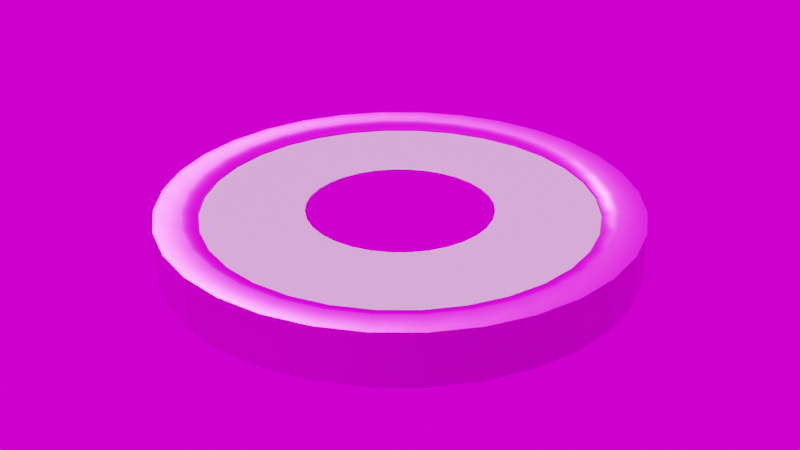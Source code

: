 # Source: GamePlatform.blend  (saved by Blender 2.91.10; exported with 4.5.12 LTS)
import bpy
from mathutils import Matrix  # noqa: F401  (used for matrix-valued properties, if any)

bpy.ops.wm.read_factory_settings(use_empty=True)
scene = bpy.context.scene
scene.name = 'Scene'

# ---- collections
col_collection = bpy.data.collections.new('Collection'); scene.collection.children.link(col_collection)

# ---- images (referenced by path relative to the original .blend; pixels are not part of the script)
import os
ASSET_DIR = os.environ.get("B2B_ASSET_DIR", "")  # directory of the original .blend (textures are referenced by path, not embedded)
HERE = os.path.dirname(os.path.abspath(__file__))  # packed textures are extracted next to this script under _unpacked/

def load_image(name, relpath, width, height, colorspace="sRGB"):
    """Load a texture the original file referenced (path relative to the .blend, or extracted next to this script)."""
    p = next((c for c in (os.path.join(HERE, relpath), os.path.join(ASSET_DIR, relpath)) if relpath and os.path.exists(c)), "")
    if p:
        img = bpy.data.images.load(p, check_existing=True)
        img.name = name
    else:  # same state as the original file: an image datablock whose file is absent (Cycles renders it pink)
        img = bpy.data.images.new(name, width, height)
        img.source = "FILE"
        img.filepath = "//" + (relpath or name)
    img.colorspace_settings.name = colorspace
    return img
img_gameplatform_outer_basecolor_png = load_image('GamePlatform_Outer_BaseColor.png', 'Platform/Textures/GamePlatform_Outer_BaseColor.png', 1024, 1024, 'sRGB')
img_gameplatform_outer_metallic_png = load_image('GamePlatform_Outer_Metallic.png', 'Platform/Textures/GamePlatform_Outer_Metallic.png', 1024, 1024, 'Non-Color')
img_gameplatform_outer_roughness_png = load_image('GamePlatform_Outer_Roughness.png', 'Platform/Textures/GamePlatform_Outer_Roughness.png', 1024, 1024, 'Non-Color')
img_gameplatform_outer_normal_png = load_image('GamePlatform_Outer_Normal.png', 'Platform/Textures/GamePlatform_Outer_Normal.png', 1024, 1024, 'Non-Color')
img_moonless_golf_2k_hdr = load_image('moonless_golf_2k.hdr', 'moonless_golf_2k.hdr', 1024, 1024, 'Linear Rec.709')

# ---- materials (node trees are filled in below, after node groups)
mat_outer = bpy.data.materials.new('Outer')
mat_outer.use_transparent_shadow = False
mat_inner = bpy.data.materials.new('Inner')
mat_inner.use_transparent_shadow = False

# ---- node groups
ng_auto_smooth = bpy.data.node_groups.new('Auto Smooth', 'GeometryNodeTree')
_s = ng_auto_smooth.interface.new_socket(name='Geometry', in_out='OUTPUT', socket_type='NodeSocketGeometry')
_s = ng_auto_smooth.interface.new_socket(name='Geometry', in_out='INPUT', socket_type='NodeSocketGeometry')
_s = ng_auto_smooth.interface.new_socket(name='Angle', in_out='INPUT', socket_type='NodeSocketFloat')
_s.subtype = 'ANGLE'
_s.min_value = 0.0
_s.max_value = 3.142
ng_auto_smooth.is_modifier = True
_N = ng_auto_smooth.nodes; _L = ng_auto_smooth.links
n0 = _N.new('NodeGroupOutput'); n0.name = 'Group Output'; n0.location = (480, -100)
n1 = _N.new('NodeGroupInput'); n1.name = 'Group Input'; n1.location = (-420, -300)
n2 = _N.new('NodeGroupInput'); n2.name = 'Group Input.001'; n2.location = (-60, -100)
n3 = _N.new('GeometryNodeSetShadeSmooth'); n3.name = 'Set Shade Smooth'; n3.location = (120, -100)
n3.domain = 'EDGE'
n4 = _N.new('GeometryNodeSetShadeSmooth'); n4.name = 'Set Shade Smooth.001'; n4.location = (300, -100)
n5 = _N.new('GeometryNodeInputMeshEdgeAngle'); n5.name = 'Edge Angle'; n5.location = (-420, -220)
n6 = _N.new('GeometryNodeInputEdgeSmooth'); n6.name = 'Is Edge Smooth'; n6.location = (-60, -160)
n7 = _N.new('GeometryNodeInputShadeSmooth'); n7.name = 'Is Face Smooth'; n7.location = (-240, -340)
n8 = _N.new('FunctionNodeBooleanMath'); n8.name = 'Boolean Math'; n8.location = (-60, -220)
n9 = _N.new('FunctionNodeCompare'); n9.name = 'Compare'; n9.location = (-240, -180)
n9.operation = 'LESS_EQUAL'
_L.new(n5.outputs[0], n9.inputs[0])
_L.new(n4.outputs[0], n0.inputs[0])
_L.new(n1.outputs[1], n9.inputs[1])
_L.new(n9.outputs[0], n8.inputs[0])
_L.new(n7.outputs[0], n8.inputs[1])
_L.new(n2.outputs[0], n3.inputs[0])
_L.new(n6.outputs[0], n3.inputs[1])
_L.new(n3.outputs[0], n4.inputs[0])
_L.new(n8.outputs[0], n3.inputs[2])
n0.is_active_output = True

# ---- material node trees
mat_outer.use_nodes = True; mat_outer.node_tree.nodes.clear()
_N = mat_outer.node_tree.nodes; _L = mat_outer.node_tree.links
n0 = _N.new('NodeFrame'); n0.name = 'Frame'; n0.location = (-1270, 330)
n0.label = 'Mapping'
n0.width = 400
n1 = _N.new('NodeFrame'); n1.name = 'Frame.001'; n1.location = (-628, 530)
n1.label = 'Textures'
n1.width = 358
n2 = _N.new('ShaderNodeOutputMaterial'); n2.name = 'Material Output'; n2.location = (300, 300)
n3 = _N.new('ShaderNodeTexImage'); n3.name = 'Image Texture.001'; n3.location = (88, -30)
n3.label = 'Base Color'
n3.image = img_gameplatform_outer_basecolor_png
n4 = _N.new('ShaderNodeTexImage'); n4.name = 'Image Texture.002'; n4.location = (88, -310)
n4.label = 'Metallic'
n4.image = img_gameplatform_outer_metallic_png
n5 = _N.new('ShaderNodeTexImage'); n5.name = 'Image Texture.003'; n5.location = (88, -590)
n5.label = 'Roughness'
n5.image = img_gameplatform_outer_roughness_png
n6 = _N.new('ShaderNodeTexImage'); n6.name = 'Image Texture.004'; n6.location = (88, -870)
n6.label = 'Normal'
n6.image = img_gameplatform_outer_normal_png
n7 = _N.new('ShaderNodeMapping'); n7.name = 'Mapping'; n7.location = (230, -30)
n8 = _N.new('NodeReroute'); n8.name = 'Reroute'; n8.location = (38, -700)
n8.width = 16
n8.socket_idname = 'NodeSocketVector'
n9 = _N.new('ShaderNodeTexCoord'); n9.name = 'Texture Coordinate'; n9.location = (30, -30)
n10 = _N.new('ShaderNodeBsdfPrincipled'); n10.name = 'Principled BSDF'; n10.location = (10, 300)
n10.distribution = 'GGX'
n10.subsurface_method = 'BURLEY'
n10.inputs[3].default_value = 1.45
n10.inputs[27].default_value = (0.0, 0.0, 0.0, 1.0)
n10.inputs[28].default_value = 1.0
n11 = _N.new('ShaderNodeNormalMap'); n11.name = 'Normal Map'; n11.location = (-213, -273)
n3.parent = n1
n4.parent = n1
n5.parent = n1
n6.parent = n1
n7.parent = n0
n8.parent = n1
n9.parent = n0
_L.new(n10.outputs[0], n2.inputs[0])
_L.new(n3.outputs[0], n10.inputs[0])
_L.new(n4.outputs[0], n10.inputs[1])
_L.new(n5.outputs[0], n10.inputs[2])
_L.new(n6.outputs[0], n11.inputs[1])
_L.new(n11.outputs[0], n10.inputs[5])
_L.new(n8.outputs[0], n3.inputs[0])
_L.new(n8.outputs[0], n4.inputs[0])
_L.new(n8.outputs[0], n5.inputs[0])
_L.new(n8.outputs[0], n6.inputs[0])
_L.new(n7.outputs[0], n8.inputs[0])
_L.new(n9.outputs[2], n7.inputs[0])
n2.is_active_output = True
mat_inner.use_nodes = True; mat_inner.node_tree.nodes.clear()
_N = mat_inner.node_tree.nodes; _L = mat_inner.node_tree.links
n0 = _N.new('ShaderNodeBsdfPrincipled'); n0.name = 'Principled BSDF'; n0.location = (10, 300)
n0.distribution = 'GGX'
n0.subsurface_method = 'BURLEY'
n0.inputs[3].default_value = 1.45
n0.inputs[27].default_value = (0.0, 0.0, 0.0, 1.0)
n0.inputs[28].default_value = 1.0
n1 = _N.new('ShaderNodeOutputMaterial'); n1.name = 'Material Output'; n1.location = (300, 300)
_L.new(n0.outputs[0], n1.inputs[0])
n1.is_active_output = True

# ---- world
world_world = bpy.data.worlds.new('World'); scene.world = world_world
world_world.use_nodes = True; world_world.node_tree.nodes.clear()
_N = world_world.node_tree.nodes; _L = world_world.node_tree.links
n0 = _N.new('ShaderNodeOutputWorld'); n0.name = 'World Output'; n0.location = (300, 300)
n1 = _N.new('ShaderNodeBackground'); n1.name = 'Background'; n1.location = (10, 300)
n2 = _N.new('ShaderNodeTexEnvironment'); n2.name = 'Environment Texture'; n2.location = (-280, 280)
n2.image = img_moonless_golf_2k_hdr
_L.new(n1.outputs[0], n0.inputs[0])
_L.new(n2.outputs[0], n1.inputs[0])
n0.is_active_output = True
world_world.color = (0.05088, 0.05088, 0.05088)
world_world.use_sun_shadow = False
world_world.sun_shadow_jitter_overblur = 0.0

# ---- meshes
me_circle_002 = bpy.data.meshes.new('Circle.002')
me_circle_002.from_pydata([(0.0, 2.0, 0.13), (-0.3902, 1.962, 0.13), (-0.7654, 1.848, 0.13), (-1.111, 1.663, 0.13), (-1.414, 1.414, 0.13), (-1.663, 1.111, 0.13), (-1.848, 0.7654, 0.13), (-1.962, 0.3902, 0.13), (-2.0, 1.51e-07, 0.13), (-1.962, -0.3902, 0.13), (-1.848, -0.7654, 0.13), (-1.663, -1.111, 0.13), (-1.414, -1.414, 0.13), (-1.111, -1.663, 0.13), (-0.7654, -1.848, 0.13), (-0.3902, -1.962, 0.13), (6.517e-07, -2.0, 0.13), (0.3902, -1.962, 0.13), (0.7654, -1.848, 0.13), (1.111, -1.663, 0.13), (1.414, -1.414, 0.13), (1.663, -1.111, 0.13), (1.848, -0.7654, 0.13), (1.962, -0.3902, 0.13), (2.0, 1.931e-06, 0.13), (1.962, 0.3902, 0.13), (1.848, 0.7654, 0.13), (1.663, 1.111, 0.13), (1.414, 1.414, 0.13), (1.111, 1.663, 0.13), (0.7654, 1.848, 0.13), (0.3902, 1.962, 0.13), (0.0, 2.0, -0.3124), (-0.3902, 1.962, -0.3124), (-0.7654, 1.848, -0.3124), (-1.111, 1.663, -0.3124), (-1.414, 1.414, -0.3124), (-1.663, 1.111, -0.3124), (-1.848, 0.7654, -0.3124), (-1.962, 0.3902, -0.3124), (-2.0, 1.51e-07, -0.3124), (-1.962, -0.3902, -0.3124), (-1.848, -0.7654, -0.3124), (-1.663, -1.111, -0.3124), (-1.414, -1.414, -0.3124), (-1.111, -1.663, -0.3124), (-0.7654, -1.848, -0.3124), (-0.3902, -1.962, -0.3124), (6.517e-07, -2.0, -0.3124), (0.3902, -1.962, -0.3124), (0.7654, -1.848, -0.3124), (1.111, -1.663, -0.3124), (1.414, -1.414, -0.3124), (1.663, -1.111, -0.3124), (1.848, -0.7654, -0.3124), (1.962, -0.3902, -0.3124), (2.0, 1.931e-06, -0.3124), (1.962, 0.3902, -0.3124), (1.848, 0.7654, -0.3124), (1.663, 1.111, -0.3124), (1.414, 1.414, -0.3124), (1.111, 1.663, -0.3124), (0.7654, 1.848, -0.3124), (0.3902, 1.962, -0.3124), (-3.211e-08, 1.724, -0.2318), (-0.3363, 1.691, -0.2318), (-0.6597, 1.593, -0.2318), (-0.9578, 1.433, -0.2318), (-1.219, 1.219, -0.2318), (-1.433, 0.9578, -0.2318), (-1.593, 0.6597, -0.2318), (-1.691, 0.3363, -0.2318), (-1.724, 2.105e-07, -0.2318), (-1.691, -0.3363, -0.2318), (-1.593, -0.6597, -0.2318), (-1.433, -0.9578, -0.2318), (-1.219, -1.219, -0.2318), (-0.9578, -1.433, -0.2318), (-0.6597, -1.593, -0.2318), (-0.3363, -1.691, -0.2318), (5.296e-07, -1.724, -0.2318), (0.3363, -1.691, -0.2318), (0.6597, -1.593, -0.2318), (0.9578, -1.433, -0.2318), (1.219, -1.219, -0.2318), (1.433, -0.9578, -0.2318), (1.593, -0.6597, -0.2318), (1.691, -0.3363, -0.2318), (1.724, 1.745e-06, -0.2318), (1.691, 0.3363, -0.2318), (1.593, 0.6597, -0.2318), (1.433, 0.9578, -0.2318), (1.219, 1.219, -0.2318), (0.9578, 1.433, -0.2318), (0.6597, 1.593, -0.2318), (0.3363, 1.691, -0.2318), (-0.3216, 1.617, 0.09007), (-3.84e-08, 1.649, 0.09007), (-0.6309, 1.523, 0.09007), (-0.9159, 1.371, 0.09007), (-1.166, 1.166, 0.09007), (-1.371, 0.9159, 0.09007), (-1.523, 0.6309, 0.09007), (-1.617, 0.3216, 0.09007), (-1.649, 2.269e-07, 0.09007), (-1.617, -0.3216, 0.09007), (-1.523, -0.6309, 0.09007), (-1.371, -0.9159, 0.09007), (-1.166, -1.166, 0.09007), (-0.9159, -1.371, 0.09007), (-0.6309, -1.523, 0.09007), (-0.3216, -1.617, 0.09007), (4.988e-07, -1.649, 0.09007), (0.3216, -1.617, 0.09007), (0.6309, -1.523, 0.09007), (0.9159, -1.371, 0.09007), (1.166, -1.166, 0.09007), (1.371, -0.9159, 0.09007), (1.523, -0.6309, 0.09007), (1.617, -0.3216, 0.09007), (1.649, 1.694e-06, 0.09007), (1.617, 0.3216, 0.09007), (1.523, 0.6309, 0.09007), (1.371, 0.9159, 0.09007), (1.166, 1.166, 0.09007), (0.9159, 1.371, 0.09007), (0.6309, 1.523, 0.09007), (0.3216, 1.617, 0.09007), (-0.2964, 1.49, -0.04258), (-5.322e-08, 1.519, -0.04258), (-0.5814, 1.404, -0.04258), (-0.844, 1.263, -0.04258), (-1.074, 1.074, -0.04258), (-1.263, 0.844, -0.04258), (-1.404, 0.5814, -0.04258), (-1.49, 0.2964, -0.04258), (-1.519, 2.611e-07, -0.04258), (-1.49, -0.2964, -0.04258), (-1.404, -0.5814, -0.04258), (-1.263, -0.844, -0.04258), (-1.074, -1.074, -0.04258), (-0.844, -1.263, -0.04258), (-0.5814, -1.404, -0.04258), (-0.2964, -1.49, -0.04258), (4.418e-07, -1.519, -0.04258), (0.2964, -1.49, -0.04258), (0.5814, -1.404, -0.04258), (0.844, -1.263, -0.04258), (1.074, -1.074, -0.04258), (1.263, -0.844, -0.04258), (1.404, -0.5814, -0.04258), (1.49, -0.2964, -0.04258), (1.519, 1.613e-06, -0.04258), (1.49, 0.2964, -0.04258), (1.404, 0.5814, -0.04258), (1.263, 0.844, -0.04258), (1.074, 1.074, -0.04258), (0.844, 1.263, -0.04258), (0.5814, 1.404, -0.04258), (0.2964, 1.49, -0.04258), (-2.581e-08, 1.776, 0.13), (-0.3465, 1.742, 0.13), (-0.6796, 1.641, 0.13), (-0.9867, 1.477, 0.13), (-1.256, 1.256, 0.13), (-1.477, 0.9867, 0.13), (-1.641, 0.6796, 0.13), (-1.742, 0.3465, 0.13), (-1.776, 1.994e-07, 0.13), (-1.742, -0.3465, 0.13), (-1.641, -0.6796, 0.13), (-1.477, -0.9867, 0.13), (-1.256, -1.256, 0.13), (-0.9867, -1.477, 0.13), (-0.6796, -1.641, 0.13), (-0.3465, -1.742, 0.13), (5.529e-07, -1.776, 0.13), (0.3465, -1.742, 0.13), (0.6796, -1.641, 0.13), (0.9867, -1.477, 0.13), (1.256, -1.256, 0.13), (1.477, -0.9867, 0.13), (1.641, -0.6796, 0.13), (1.742, -0.3465, 0.13), (1.776, 1.78e-06, 0.13), (1.742, 0.3465, 0.13), (1.641, 0.6796, 0.13), (1.477, 0.9867, 0.13), (1.256, 1.256, 0.13), (0.9867, 1.477, 0.13), (0.6796, 1.641, 0.13), (0.3465, 1.742, 0.13)], [], [(31, 30, 62, 63), (18, 17, 49, 50), (5, 4, 36, 37), (0, 31, 63, 32), (19, 18, 50, 51), (6, 5, 37, 38), (20, 19, 51, 52), (7, 6, 38, 39), (21, 20, 52, 53), (8, 7, 39, 40), (22, 21, 53, 54), (9, 8, 40, 41), (23, 22, 54, 55), (10, 9, 41, 42), (24, 23, 55, 56), (11, 10, 42, 43), (25, 24, 56, 57), (12, 11, 43, 44), (26, 25, 57, 58), (13, 12, 44, 45), (27, 26, 58, 59), (14, 13, 45, 46), (1, 0, 32, 33), (28, 27, 59, 60), (15, 14, 46, 47), (2, 1, 33, 34), (29, 28, 60, 61), (16, 15, 47, 48), (3, 2, 34, 35), (30, 29, 61, 62), (17, 16, 48, 49), (4, 3, 35, 36), (40, 39, 71, 72), (174, 175, 111, 110), (41, 40, 72, 73), (175, 176, 112, 111), (42, 41, 73, 74), (176, 177, 113, 112), (43, 42, 74, 75), (177, 178, 114, 113), (44, 43, 75, 76), (178, 179, 115, 114), (45, 44, 76, 77), (179, 180, 116, 115), (46, 45, 77, 78), (180, 181, 117, 116), (47, 46, 78, 79), (181, 182, 118, 117), (48, 47, 79, 80), (182, 183, 119, 118), (49, 48, 80, 81), (183, 184, 120, 119), (50, 49, 81, 82), (184, 185, 121, 120), (51, 50, 82, 83), (185, 186, 122, 121), (52, 51, 83, 84), (186, 187, 123, 122), (53, 52, 84, 85), (187, 188, 124, 123), (191, 160, 97, 127), (54, 53, 85, 86), (188, 189, 125, 124), (162, 163, 99, 98), (55, 54, 86, 87), (189, 190, 126, 125), (163, 164, 100, 99), (56, 55, 87, 88), (190, 191, 127, 126), (164, 165, 101, 100), (57, 56, 88, 89), (165, 166, 102, 101), (58, 57, 89, 90), (162, 161, 1, 2), (166, 167, 103, 102), (59, 58, 90, 91), (33, 32, 64, 65), (167, 168, 104, 103), (60, 59, 91, 92), (34, 33, 65, 66), (168, 169, 105, 104), (61, 60, 92, 93), (35, 34, 66, 67), (169, 170, 106, 105), (62, 61, 93, 94), (36, 35, 67, 68), (170, 171, 107, 106), (63, 62, 94, 95), (37, 36, 68, 69), (171, 172, 108, 107), (32, 63, 95, 64), (38, 37, 69, 70), (172, 173, 109, 108), (39, 38, 70, 71), (173, 174, 110, 109), (81, 80, 144, 145), (184, 183, 23, 24), (82, 81, 145, 146), (185, 184, 24, 25), (83, 82, 146, 147), (186, 185, 25, 26), (84, 83, 147, 148), (187, 186, 26, 27), (85, 84, 148, 149), (188, 187, 27, 28), (86, 85, 149, 150), (189, 188, 28, 29), (163, 162, 2, 3), (87, 86, 150, 151), (190, 189, 29, 30), (164, 163, 3, 4), (88, 87, 151, 152), (191, 190, 30, 31), (165, 164, 4, 5), (89, 88, 152, 153), (160, 191, 31, 0), (166, 165, 5, 6), (90, 89, 153, 154), (161, 162, 98, 96), (167, 166, 6, 7), (91, 90, 154, 155), (65, 64, 129, 128), (168, 167, 7, 8), (92, 91, 155, 156), (66, 65, 128, 130), (169, 168, 8, 9), (93, 92, 156, 157), (67, 66, 130, 131), (170, 169, 9, 10), (94, 93, 157, 158), (68, 67, 131, 132), (171, 170, 10, 11), (95, 94, 158, 159), (69, 68, 132, 133), (172, 171, 11, 12), (64, 95, 159, 129), (70, 69, 133, 134), (173, 172, 12, 13), (71, 70, 134, 135), (174, 173, 13, 14), (72, 71, 135, 136), (175, 174, 14, 15), (73, 72, 136, 137), (176, 175, 15, 16), (74, 73, 137, 138), (177, 176, 16, 17), (75, 74, 138, 139), (178, 177, 17, 18), (76, 75, 139, 140), (179, 178, 18, 19), (77, 76, 140, 141), (180, 179, 19, 20), (78, 77, 141, 142), (181, 180, 20, 21), (79, 78, 142, 143), (182, 181, 21, 22), (80, 79, 143, 144), (183, 182, 22, 23), (129, 159, 127, 97), (159, 158, 126, 127), (158, 157, 125, 126), (157, 156, 124, 125), (156, 155, 123, 124), (155, 154, 122, 123), (154, 153, 121, 122), (153, 152, 120, 121), (152, 151, 119, 120), (151, 150, 118, 119), (150, 149, 117, 118), (149, 148, 116, 117), (148, 147, 115, 116), (147, 146, 114, 115), (146, 145, 113, 114), (145, 144, 112, 113), (144, 143, 111, 112), (143, 142, 110, 111), (142, 141, 109, 110), (141, 140, 108, 109), (140, 139, 107, 108), (139, 138, 106, 107), (138, 137, 105, 106), (137, 136, 104, 105), (136, 135, 103, 104), (135, 134, 102, 103), (134, 133, 101, 102), (133, 132, 100, 101), (132, 131, 99, 100), (131, 130, 98, 99), (130, 128, 96, 98), (128, 129, 97, 96), (160, 161, 96, 97), (161, 160, 0, 1)])
me_circle_002.polygons.foreach_set('use_smooth', [True] * 192)
_uv = me_circle_002.uv_layers.new(name='UVMap')
_uv.uv.foreach_set('vector', [0.5975, 0.5225, 0.6913, 0.5225, 0.6913, 0.4575, 0.5975, 0.4575, 0.6913, 0.5225, 0.5975, 0.5225, 0.5975, 0.4575, 0.6913, 0.4575, 0.7778, 0.5225, 0.8536, 0.5225, 0.8536, 0.4575, 0.7778, 0.4575, 0.5, 0.5225, 0.5975, 0.5225, 0.5975, 0.4575, 0.5, 0.4575, 0.7778, 0.5225, 0.6913, 0.5225, 0.6913, 0.4575, 0.7778, 0.4575, 0.6913, 0.5225, 0.7778, 0.5225, 0.7778, 0.4575, 0.6913, 0.4575, 0.8536, 0.5225, 0.7778, 0.5225, 0.7778, 0.4575, 0.8536, 0.4575, 0.5975, 0.5225, 0.6913, 0.5225, 0.6913, 0.4575, 0.5975, 0.4575, 0.2222, 0.5225, 0.1464, 0.5225, 0.1464, 0.4575, 0.2222, 0.4575, 0.5, 0.5225, 0.5975, 0.5225, 0.5975, 0.4575, 0.5, 0.4575, 0.3087, 0.5225, 0.2222, 0.5225, 0.2222, 0.4575, 0.3087, 0.4575, 0.4025, 0.5225, 0.5, 0.5225, 0.5, 0.4575, 0.4025, 0.4575, 0.4025, 0.5225, 0.3087, 0.5225, 0.3087, 0.4575, 0.4025, 0.4575, 0.3087, 0.5225, 0.4025, 0.5225, 0.4025, 0.4575, 0.3087, 0.4575, 0.5, 0.5225, 0.4025, 0.5225, 0.4025, 0.4575, 0.5, 0.4575, 0.2222, 0.5225, 0.3087, 0.5225, 0.3087, 0.4575, 0.2222, 0.4575, 0.5975, 0.5225, 0.5, 0.5225, 0.5, 0.4575, 0.5975, 0.4575, 0.1464, 0.5225, 0.2222, 0.5225, 0.2222, 0.4575, 0.1464, 0.4575, 0.6913, 0.5225, 0.5975, 0.5225, 0.5975, 0.4575, 0.6913, 0.4575, 0.2222, 0.5225, 0.1464, 0.5225, 0.1464, 0.4575, 0.2222, 0.4575, 0.7778, 0.5225, 0.6913, 0.5225, 0.6913, 0.4575, 0.7778, 0.4575, 0.3087, 0.5225, 0.2222, 0.5225, 0.2222, 0.4575, 0.3087, 0.4575, 0.4025, 0.5225, 0.5, 0.5225, 0.5, 0.4575, 0.4025, 0.4575, 0.8536, 0.5225, 0.7778, 0.5225, 0.7778, 0.4575, 0.8536, 0.4575, 0.4025, 0.5225, 0.3087, 0.5225, 0.3087, 0.4575, 0.4025, 0.4575, 0.3087, 0.5225, 0.4025, 0.5225, 0.4025, 0.4575, 0.3087, 0.4575, 0.7778, 0.5225, 0.8536, 0.5225, 0.8536, 0.4575, 0.7778, 0.4575, 0.5, 0.5225, 0.4025, 0.5225, 0.4025, 0.4575, 0.5, 0.4575, 0.2222, 0.5225, 0.3087, 0.5225, 0.3087, 0.4575, 0.2222, 0.4575, 0.6913, 0.5225, 0.7778, 0.5225, 0.7778, 0.4575, 0.6913, 0.4575, 0.5975, 0.5225, 0.5, 0.5225, 0.5, 0.4575, 0.5975, 0.4575, 0.1464, 0.5225, 0.2222, 0.5225, 0.2222, 0.4575, 0.1464, 0.4575, 2.98e-08, 0.5, 0.009607, 0.5975, 0.07729, 0.5841, 0.06901, 0.5, 0.3301, 0.08981, 0.4134, 0.06455, 0.4196, 0.09578, 0.3423, 0.1192, 0.009607, 0.4025, 2.98e-08, 0.5, 0.06901, 0.5, 0.07729, 0.4159, 0.4134, 0.06455, 0.5, 0.05602, 0.5, 0.08786, 0.4196, 0.09578, 0.03806, 0.3087, 0.009607, 0.4025, 0.07729, 0.4159, 0.1018, 0.3351, 0.5, 0.05602, 0.5866, 0.06455, 0.5804, 0.09578, 0.5, 0.08786, 0.08427, 0.2222, 0.03806, 0.3087, 0.1018, 0.3351, 0.1416, 0.2606, 0.5866, 0.06455, 0.6699, 0.08981, 0.6577, 0.1192, 0.5804, 0.09578, 0.1464, 0.1464, 0.08427, 0.2222, 0.1416, 0.2606, 0.1952, 0.1952, 0.6699, 0.08981, 0.7467, 0.1308, 0.729, 0.1573, 0.6577, 0.1192, 0.2222, 0.08427, 0.1464, 0.1464, 0.1952, 0.1952, 0.2606, 0.1416, 0.7467, 0.1308, 0.8139, 0.1861, 0.7914, 0.2086, 0.729, 0.1573, 0.3087, 0.03806, 0.2222, 0.08427, 0.2606, 0.1416, 0.3351, 0.1018, 0.8139, 0.1861, 0.8692, 0.2533, 0.8427, 0.271, 0.7914, 0.2086, 0.4025, 0.009607, 0.3087, 0.03806, 0.3351, 0.1018, 0.4159, 0.07729, 0.8692, 0.2533, 0.9102, 0.3301, 0.8808, 0.3423, 0.8427, 0.271, 0.5, -1.192e-07, 0.4025, 0.009607, 0.4159, 0.07729, 0.5, 0.06901, 0.9102, 0.3301, 0.9355, 0.4134, 0.9042, 0.4196, 0.8808, 0.3423, 0.5975, 0.009607, 0.5, -1.192e-07, 0.5, 0.06901, 0.5841, 0.07729, 0.9355, 0.4134, 0.944, 0.5, 0.9121, 0.5, 0.9042, 0.4196, 0.6913, 0.03806, 0.5975, 0.009607, 0.5841, 0.07729, 0.6649, 0.1018, 0.944, 0.5, 0.9355, 0.5866, 0.9042, 0.5804, 0.9121, 0.5, 0.7778, 0.08427, 0.6913, 0.03806, 0.6649, 0.1018, 0.7394, 0.1416, 0.9355, 0.5866, 0.9102, 0.6699, 0.8808, 0.6577, 0.9042, 0.5804, 0.8536, 0.1464, 0.7778, 0.08427, 0.7394, 0.1416, 0.8048, 0.1952, 0.9102, 0.6699, 0.8692, 0.7467, 0.8427, 0.729, 0.8808, 0.6577, 0.9157, 0.2222, 0.8536, 0.1464, 0.8048, 0.1952, 0.8584, 0.2606, 0.8692, 0.7467, 0.8139, 0.8139, 0.7914, 0.7914, 0.8427, 0.729, 0.5866, 0.9355, 0.5, 0.944, 0.5, 0.9121, 0.5804, 0.9042, 0.9619, 0.3087, 0.9157, 0.2222, 0.8584, 0.2606, 0.8982, 0.3351, 0.8139, 0.8139, 0.7467, 0.8692, 0.729, 0.8427, 0.7914, 0.7914, 0.3301, 0.9102, 0.2533, 0.8692, 0.271, 0.8427, 0.3423, 0.8808, 0.9904, 0.4025, 0.9619, 0.3087, 0.8982, 0.3351, 0.9227, 0.4159, 0.7467, 0.8692, 0.6699, 0.9102, 0.6577, 0.8808, 0.729, 0.8427, 0.2533, 0.8692, 0.1861, 0.8139, 0.2086, 0.7914, 0.271, 0.8427, 1.0, 0.5, 0.9904, 0.4025, 0.9227, 0.4159, 0.931, 0.5, 0.6699, 0.9102, 0.5866, 0.9355, 0.5804, 0.9042, 0.6577, 0.8808, 0.1861, 0.8139, 0.1308, 0.7467, 0.1573, 0.729, 0.2086, 0.7914, 0.9904, 0.5975, 1.0, 0.5, 0.931, 0.5, 0.9227, 0.5841, 0.1308, 0.7467, 0.08981, 0.6699, 0.1192, 0.6577, 0.1573, 0.729, 0.9619, 0.6913, 0.9904, 0.5975, 0.9227, 0.5841, 0.8982, 0.6649, 0.3301, 0.9102, 0.4134, 0.9355, 0.4025, 0.9904, 0.3087, 0.9619, 0.08981, 0.6699, 0.06455, 0.5866, 0.09578, 0.5804, 0.1192, 0.6577, 0.9157, 0.7778, 0.9619, 0.6913, 0.8982, 0.6649, 0.8584, 0.7394, 0.4025, 0.9904, 0.5, 1.0, 0.5, 0.931, 0.4159, 0.9227, 0.06455, 0.5866, 0.05602, 0.5, 0.08786, 0.5, 0.09578, 0.5804, 0.8536, 0.8536, 0.9157, 0.7778, 0.8584, 0.7394, 0.8048, 0.8048, 0.3087, 0.9619, 0.4025, 0.9904, 0.4159, 0.9227, 0.3351, 0.8982, 0.05602, 0.5, 0.06455, 0.4134, 0.09578, 0.4196, 0.08786, 0.5, 0.7778, 0.9157, 0.8536, 0.8536, 0.8048, 0.8048, 0.7394, 0.8584, 0.2222, 0.9157, 0.3087, 0.9619, 0.3351, 0.8982, 0.2606, 0.8584, 0.06455, 0.4134, 0.08981, 0.3301, 0.1192, 0.3423, 0.09578, 0.4196, 0.6913, 0.9619, 0.7778, 0.9157, 0.7394, 0.8584, 0.6649, 0.8982, 0.1464, 0.8536, 0.2222, 0.9157, 0.2606, 0.8584, 0.1952, 0.8048, 0.08981, 0.3301, 0.1308, 0.2533, 0.1573, 0.271, 0.1192, 0.3423, 0.5975, 0.9904, 0.6913, 0.9619, 0.6649, 0.8982, 0.5841, 0.9227, 0.08427, 0.7778, 0.1464, 0.8536, 0.1952, 0.8048, 0.1416, 0.7394, 0.1308, 0.2533, 0.1861, 0.1861, 0.2086, 0.2086, 0.1573, 0.271, 0.5, 1.0, 0.5975, 0.9904, 0.5841, 0.9227, 0.5, 0.931, 0.03806, 0.6913, 0.08427, 0.7778, 0.1416, 0.7394, 0.1018, 0.6649, 0.1861, 0.1861, 0.2533, 0.1308, 0.271, 0.1573, 0.2086, 0.2086, 0.009607, 0.5975, 0.03806, 0.6913, 0.1018, 0.6649, 0.07729, 0.5841, 0.2533, 0.1308, 0.3301, 0.08981, 0.3423, 0.1192, 0.271, 0.1573, 0.5841, 0.4777, 0.5, 0.4777, 0.5, 0.5071, 0.5804, 0.5071, 0.944, 0.5, 0.9355, 0.4134, 0.9904, 0.4025, 1.0, 0.5, 0.6649, 0.4777, 0.5841, 0.4777, 0.5804, 0.5071, 0.6577, 0.5071, 0.9355, 0.5866, 0.944, 0.5, 1.0, 0.5, 0.9904, 0.5975, 0.7394, 0.4777, 0.6649, 0.4777, 0.6577, 0.5071, 0.729, 0.5071, 0.9102, 0.6699, 0.9355, 0.5866, 0.9904, 0.5975, 0.9619, 0.6913, 0.8048, 0.4777, 0.7394, 0.4777, 0.729, 0.5071, 0.7914, 0.5071, 0.8692, 0.7467, 0.9102, 0.6699, 0.9619, 0.6913, 0.9157, 0.7778, 0.2606, 0.4777, 0.1952, 0.4777, 0.2086, 0.5071, 0.271, 0.5071, 0.8139, 0.8139, 0.8692, 0.7467, 0.9157, 0.7778, 0.8536, 0.8536, 0.3351, 0.4777, 0.2606, 0.4777, 0.271, 0.5071, 0.3423, 0.5071, 0.7467, 0.8692, 0.8139, 0.8139, 0.8536, 0.8536, 0.7778, 0.9157, 0.2533, 0.8692, 0.3301, 0.9102, 0.3087, 0.9619, 0.2222, 0.9157, 0.4159, 0.4777, 0.3351, 0.4777, 0.3423, 0.5071, 0.4196, 0.5071, 0.6699, 0.9102, 0.7467, 0.8692, 0.7778, 0.9157, 0.6913, 0.9619, 0.1861, 0.8139, 0.2533, 0.8692, 0.2222, 0.9157, 0.1464, 0.8536, 0.5, 0.4777, 0.4159, 0.4777, 0.4196, 0.5071, 0.5, 0.5071, 0.5866, 0.9355, 0.6699, 0.9102, 0.6913, 0.9619, 0.5975, 0.9904, 0.1308, 0.7467, 0.1861, 0.8139, 0.1464, 0.8536, 0.08427, 0.7778, 0.5841, 0.4777, 0.5, 0.4777, 0.5, 0.5071, 0.5804, 0.5071, 0.5, 0.944, 0.5866, 0.9355, 0.5975, 0.9904, 0.5, 1.0, 0.08981, 0.6699, 0.1308, 0.7467, 0.08427, 0.7778, 0.03806, 0.6913, 0.6649, 0.4777, 0.5841, 0.4777, 0.5804, 0.5071, 0.6577, 0.5071, 0.4134, 0.9355, 0.3301, 0.9102, 0.3423, 0.8808, 0.4196, 0.9042, 0.06455, 0.5866, 0.08981, 0.6699, 0.03806, 0.6913, 0.009607, 0.5975, 0.7394, 0.4777, 0.6649, 0.4777, 0.6577, 0.5071, 0.729, 0.5071, 0.4159, 0.4777, 0.5, 0.4777, 0.5, 0.5071, 0.4196, 0.5071, 0.05602, 0.5, 0.06455, 0.5866, 0.009607, 0.5975, 2.98e-08, 0.5, 0.8048, 0.4777, 0.7394, 0.4777, 0.729, 0.5071, 0.7914, 0.5071, 0.3351, 0.4777, 0.4159, 0.4777, 0.4196, 0.5071, 0.3423, 0.5071, 0.06455, 0.4134, 0.05602, 0.5, 2.98e-08, 0.5, 0.009607, 0.4025, 0.7394, 0.4777, 0.8048, 0.4777, 0.7914, 0.5071, 0.729, 0.5071, 0.2606, 0.4777, 0.3351, 0.4777, 0.3423, 0.5071, 0.271, 0.5071, 0.08981, 0.3301, 0.06455, 0.4134, 0.009607, 0.4025, 0.03806, 0.3087, 0.6649, 0.4777, 0.7394, 0.4777, 0.729, 0.5071, 0.6577, 0.5071, 0.1952, 0.4777, 0.2606, 0.4777, 0.271, 0.5071, 0.2086, 0.5071, 0.1308, 0.2533, 0.08981, 0.3301, 0.03806, 0.3087, 0.08427, 0.2222, 0.5841, 0.4777, 0.6649, 0.4777, 0.6577, 0.5071, 0.5804, 0.5071, 0.7394, 0.4777, 0.8048, 0.4777, 0.7914, 0.5071, 0.729, 0.5071, 0.1861, 0.1861, 0.1308, 0.2533, 0.08427, 0.2222, 0.1464, 0.1464, 0.5, 0.4777, 0.5841, 0.4777, 0.5804, 0.5071, 0.5, 0.5071, 0.6649, 0.4777, 0.7394, 0.4777, 0.729, 0.5071, 0.6577, 0.5071, 0.2533, 0.1308, 0.1861, 0.1861, 0.1464, 0.1464, 0.2222, 0.08427, 0.5841, 0.4777, 0.6649, 0.4777, 0.6577, 0.5071, 0.5804, 0.5071, 0.3301, 0.08981, 0.2533, 0.1308, 0.2222, 0.08427, 0.3087, 0.03806, 0.5, 0.4777, 0.5841, 0.4777, 0.5804, 0.5071, 0.5, 0.5071, 0.4134, 0.06455, 0.3301, 0.08981, 0.3087, 0.03806, 0.4025, 0.009607, 0.4159, 0.4777, 0.5, 0.4777, 0.5, 0.5071, 0.4196, 0.5071, 0.5, 0.05602, 0.4134, 0.06455, 0.4025, 0.009607, 0.5, -1.192e-07, 0.3351, 0.4777, 0.4159, 0.4777, 0.4196, 0.5071, 0.3423, 0.5071, 0.5866, 0.06455, 0.5, 0.05602, 0.5, -1.192e-07, 0.5975, 0.009607, 0.2606, 0.4777, 0.3351, 0.4777, 0.3423, 0.5071, 0.271, 0.5071, 0.6699, 0.08981, 0.5866, 0.06455, 0.5975, 0.009607, 0.6913, 0.03806, 0.1952, 0.4777, 0.2606, 0.4777, 0.271, 0.5071, 0.2086, 0.5071, 0.7467, 0.1308, 0.6699, 0.08981, 0.6913, 0.03806, 0.7778, 0.08427, 0.2606, 0.4777, 0.1952, 0.4777, 0.2086, 0.5071, 0.271, 0.5071, 0.8139, 0.1861, 0.7467, 0.1308, 0.7778, 0.08427, 0.8536, 0.1464, 0.3351, 0.4777, 0.2606, 0.4777, 0.271, 0.5071, 0.3423, 0.5071, 0.8692, 0.2533, 0.8139, 0.1861, 0.8536, 0.1464, 0.9157, 0.2222, 0.4159, 0.4777, 0.3351, 0.4777, 0.3423, 0.5071, 0.4196, 0.5071, 0.9102, 0.3301, 0.8692, 0.2533, 0.9157, 0.2222, 0.9619, 0.3087, 0.5, 0.4777, 0.4159, 0.4777, 0.4196, 0.5071, 0.5, 0.5071, 0.9355, 0.4134, 0.9102, 0.3301, 0.9619, 0.3087, 0.9904, 0.4025, 0.5, 0.5071, 0.5804, 0.5071, 0.5804, 0.5126, 0.5, 0.5126, 0.5804, 0.5071, 0.6577, 0.5071, 0.6577, 0.5126, 0.5804, 0.5126, 0.6577, 0.5071, 0.729, 0.5071, 0.729, 0.5126, 0.6577, 0.5126, 0.729, 0.5071, 0.7914, 0.5071, 0.7914, 0.5126, 0.729, 0.5126, 0.7914, 0.5071, 0.729, 0.5071, 0.729, 0.5126, 0.7914, 0.5126, 0.729, 0.5071, 0.6577, 0.5071, 0.6577, 0.5126, 0.729, 0.5126, 0.6577, 0.5071, 0.5804, 0.5071, 0.5804, 0.5126, 0.6577, 0.5126, 0.5804, 0.5071, 0.5, 0.5071, 0.5, 0.5126, 0.5804, 0.5126, 0.5, 0.5071, 0.4196, 0.5071, 0.4196, 0.5126, 0.5, 0.5126, 0.4196, 0.5071, 0.3423, 0.5071, 0.3423, 0.5126, 0.4196, 0.5126, 0.3423, 0.5071, 0.271, 0.5071, 0.271, 0.5126, 0.3423, 0.5126, 0.271, 0.5071, 0.2086, 0.5071, 0.2086, 0.5126, 0.271, 0.5126, 0.7914, 0.5071, 0.729, 0.5071, 0.729, 0.5126, 0.7914, 0.5126, 0.729, 0.5071, 0.6577, 0.5071, 0.6577, 0.5126, 0.729, 0.5126, 0.6577, 0.5071, 0.5804, 0.5071, 0.5804, 0.5126, 0.6577, 0.5126, 0.5804, 0.5071, 0.5, 0.5071, 0.5, 0.5126, 0.5804, 0.5126, 0.5, 0.5071, 0.4196, 0.5071, 0.4196, 0.5126, 0.5, 0.5126, 0.4196, 0.5071, 0.3423, 0.5071, 0.3423, 0.5126, 0.4196, 0.5126, 0.3423, 0.5071, 0.271, 0.5071, 0.271, 0.5126, 0.3423, 0.5126, 0.271, 0.5071, 0.2086, 0.5071, 0.2086, 0.5126, 0.271, 0.5126, 0.2086, 0.5071, 0.271, 0.5071, 0.271, 0.5126, 0.2086, 0.5126, 0.271, 0.5071, 0.3423, 0.5071, 0.3423, 0.5126, 0.271, 0.5126, 0.3423, 0.5071, 0.4196, 0.5071, 0.4196, 0.5126, 0.3423, 0.5126, 0.4196, 0.5071, 0.5, 0.5071, 0.5, 0.5126, 0.4196, 0.5126, 0.5, 0.5071, 0.5804, 0.5071, 0.5804, 0.5126, 0.5, 0.5126, 0.5804, 0.5071, 0.6577, 0.5071, 0.6577, 0.5126, 0.5804, 0.5126, 0.6577, 0.5071, 0.729, 0.5071, 0.729, 0.5126, 0.6577, 0.5126, 0.729, 0.5071, 0.7914, 0.5071, 0.7914, 0.5126, 0.729, 0.5126, 0.2086, 0.5071, 0.271, 0.5071, 0.271, 0.5126, 0.2086, 0.5126, 0.271, 0.5071, 0.3423, 0.5071, 0.3423, 0.5126, 0.271, 0.5126, 0.3423, 0.5071, 0.4196, 0.5071, 0.4196, 0.5126, 0.3423, 0.5126, 0.4196, 0.5071, 0.5, 0.5071, 0.5, 0.5126, 0.4196, 0.5126, 0.5, 0.944, 0.4134, 0.9355, 0.4196, 0.9042, 0.5, 0.9121, 0.4134, 0.9355, 0.5, 0.944, 0.5, 1.0, 0.4025, 0.9904])
me_circle_002.materials.append(mat_outer)
me_circle_002.use_remesh_fix_poles = True
me_circle_002.use_remesh_preserve_attributes = False
me_circle_002.use_mirror_vertex_groups = False
me_circle_002.update()
me_circle_003 = bpy.data.meshes.new('Circle.003')
me_circle_003.from_pydata([(-3.84e-08, 1.649, 0.0109), (-0.3216, 1.617, 0.0109), (-0.6309, 1.523, 0.0109), (-0.9159, 1.371, 0.0109), (-1.166, 1.166, 0.0109), (-1.371, 0.9159, 0.0109), (-1.523, 0.6309, 0.0109), (-1.617, 0.3216, 0.0109), (-1.649, 2.269e-07, 0.0109), (-1.617, -0.3216, 0.0109), (-1.523, -0.6309, 0.0109), (-1.371, -0.9159, 0.0109), (-1.166, -1.166, 0.0109), (-0.9159, -1.371, 0.0109), (-0.6309, -1.523, 0.0109), (-0.3216, -1.617, 0.0109), (4.988e-07, -1.649, 0.0109), (0.3216, -1.617, 0.0109), (0.6309, -1.523, 0.0109), (0.9159, -1.371, 0.0109), (1.166, -1.166, 0.0109), (1.371, -0.9159, 0.0109), (1.523, -0.6309, 0.0109), (1.617, -0.3216, 0.0109), (1.649, 1.694e-06, 0.0109), (1.617, 0.3216, 0.0109), (1.523, 0.6309, 0.0109), (1.371, 0.9159, 0.0109), (1.166, 1.166, 0.0109), (0.9159, 1.371, 0.0109), (0.6309, 1.523, 0.0109), (0.3216, 1.617, 0.0109), (-3.84e-08, 1.649, -0.0109), (-0.3216, 1.617, -0.0109), (-0.6309, 1.523, -0.0109), (-0.9159, 1.371, -0.0109), (-1.166, 1.166, -0.0109), (-1.371, 0.9159, -0.0109), (-1.523, 0.6309, -0.0109), (-1.617, 0.3216, -0.0109), (-1.649, 2.269e-07, -0.0109), (-1.617, -0.3216, -0.0109), (-1.523, -0.6309, -0.0109), (-1.371, -0.9159, -0.0109), (-1.166, -1.166, -0.0109), (-0.9159, -1.371, -0.0109), (-0.6309, -1.523, -0.0109), (-0.3216, -1.617, -0.0109), (4.988e-07, -1.649, -0.0109), (0.3216, -1.617, -0.0109), (0.6309, -1.523, -0.0109), (0.9159, -1.371, -0.0109), (1.166, -1.166, -0.0109), (1.371, -0.9159, -0.0109), (1.523, -0.6309, -0.0109), (1.617, -0.3216, -0.0109), (1.649, 1.694e-06, -0.0109), (1.617, 0.3216, -0.0109), (1.523, 0.6309, -0.0109), (1.371, 0.9159, -0.0109), (1.166, 1.166, -0.0109), (0.9159, 1.371, -0.0109), (0.6309, 1.523, -0.0109), (0.3216, 1.617, -0.0109), (-1.407e-07, 0.7809, 0.005161), (-0.1524, 0.7659, 0.005161), (-0.2988, 0.7215, 0.005161), (-0.4339, 0.6493, 0.005161), (-0.5522, 0.5522, 0.005161), (-0.6493, 0.4339, 0.005161), (-0.7215, 0.2988, 0.005161), (-0.7659, 0.1524, 0.005161), (-0.7809, 4.545e-07, 0.005161), (-0.7659, -0.1524, 0.005161), (-0.7215, -0.2988, 0.005161), (-0.6493, -0.4339, 0.005161), (-0.5522, -0.5522, 0.005161), (-0.4339, -0.6493, 0.005161), (-0.2988, -0.7215, 0.005161), (-0.1524, -0.7659, 0.005161), (1.137e-07, -0.7809, 0.005161), (0.1524, -0.7659, 0.005161), (0.2988, -0.7215, 0.005161), (0.4339, -0.6493, 0.005161), (0.5522, -0.5522, 0.005161), (0.6493, -0.4339, 0.005161), (0.7215, -0.2988, 0.005161), (0.7659, -0.1523, 0.005161), (0.7809, 1.15e-06, 0.005161), (0.7659, 0.1524, 0.005161), (0.7215, 0.2988, 0.005161), (0.6493, 0.4339, 0.005161), (0.5522, 0.5522, 0.005161), (0.4339, 0.6493, 0.005161), (0.2988, 0.7215, 0.005161), (0.1523, 0.7659, 0.005161), (-1.407e-07, 0.7809, -0.005161), (-0.1524, 0.7659, -0.005161), (-0.2988, 0.7215, -0.005161), (-0.4339, 0.6493, -0.005161), (-0.5522, 0.5522, -0.005161), (-0.6493, 0.4339, -0.005161), (-0.7215, 0.2988, -0.005161), (-0.7659, 0.1524, -0.005161), (-0.7809, 4.545e-07, -0.005161), (-0.7659, -0.1524, -0.005161), (-0.7215, -0.2988, -0.005161), (-0.6493, -0.4339, -0.005161), (-0.5522, -0.5522, -0.005161), (-0.4339, -0.6493, -0.005161), (-0.2988, -0.7215, -0.005161), (-0.1524, -0.7659, -0.005161), (1.137e-07, -0.7809, -0.005161), (0.1524, -0.7659, -0.005161), (0.2988, -0.7215, -0.005161), (0.4339, -0.6493, -0.005161), (0.5522, -0.5522, -0.005161), (0.6493, -0.4339, -0.005161), (0.7215, -0.2988, -0.005161), (0.7659, -0.1523, -0.005161), (0.7809, 1.15e-06, -0.005161), (0.7659, 0.1524, -0.005161), (0.7215, 0.2988, -0.005161), (0.6493, 0.4339, -0.005161), (0.5522, 0.5522, -0.005161), (0.4339, 0.6493, -0.005161), (0.2988, 0.7215, -0.005161), (0.1523, 0.7659, -0.005161)], [], [(52, 51, 115, 116), (25, 26, 90, 89), (53, 52, 116, 117), (26, 27, 91, 90), (0, 1, 65, 64), (54, 53, 117, 118), (27, 28, 92, 91), (1, 2, 66, 65), (55, 54, 118, 119), (28, 29, 93, 92), (2, 3, 67, 66), (56, 55, 119, 120), (29, 30, 94, 93), (3, 4, 68, 67), (57, 56, 120, 121), (30, 31, 95, 94), (4, 5, 69, 68), (58, 57, 121, 122), (31, 0, 64, 95), (5, 6, 70, 69), (59, 58, 122, 123), (33, 32, 96, 97), (6, 7, 71, 70), (60, 59, 123, 124), (34, 33, 97, 98), (7, 8, 72, 71), (61, 60, 124, 125), (35, 34, 98, 99), (8, 9, 73, 72), (62, 61, 125, 126), (36, 35, 99, 100), (9, 10, 74, 73), (63, 62, 126, 127), (37, 36, 100, 101), (10, 11, 75, 74), (32, 63, 127, 96), (38, 37, 101, 102), (11, 12, 76, 75), (39, 38, 102, 103), (12, 13, 77, 76), (40, 39, 103, 104), (13, 14, 78, 77), (41, 40, 104, 105), (14, 15, 79, 78), (42, 41, 105, 106), (15, 16, 80, 79), (43, 42, 106, 107), (16, 17, 81, 80), (44, 43, 107, 108), (17, 18, 82, 81), (45, 44, 108, 109), (18, 19, 83, 82), (46, 45, 109, 110), (19, 20, 84, 83), (47, 46, 110, 111), (20, 21, 85, 84), (48, 47, 111, 112), (21, 22, 86, 85), (49, 48, 112, 113), (22, 23, 87, 86), (50, 49, 113, 114), (23, 24, 88, 87), (51, 50, 114, 115), (24, 25, 89, 88), (96, 127, 95, 64), (127, 126, 94, 95), (126, 125, 93, 94), (125, 124, 92, 93), (124, 123, 91, 92), (123, 122, 90, 91), (122, 121, 89, 90), (121, 120, 88, 89), (120, 119, 87, 88), (119, 118, 86, 87), (118, 117, 85, 86), (117, 116, 84, 85), (116, 115, 83, 84), (115, 114, 82, 83), (114, 113, 81, 82), (113, 112, 80, 81), (112, 111, 79, 80), (111, 110, 78, 79), (110, 109, 77, 78), (109, 108, 76, 77), (108, 107, 75, 76), (107, 106, 74, 75), (106, 105, 73, 74), (105, 104, 72, 73), (104, 103, 71, 72), (103, 102, 70, 71), (102, 101, 69, 70), (101, 100, 68, 69), (100, 99, 67, 68), (99, 98, 66, 67), (98, 97, 65, 66), (97, 96, 64, 65), (33, 34, 2, 1), (34, 35, 3, 2), (35, 36, 4, 3), (36, 37, 5, 4), (37, 38, 6, 5), (38, 39, 7, 6), (39, 40, 8, 7), (40, 41, 9, 8), (41, 42, 10, 9), (42, 43, 11, 10), (43, 44, 12, 11), (44, 45, 13, 12), (45, 46, 14, 13), (46, 47, 15, 14), (47, 48, 16, 15), (48, 49, 17, 16), (49, 50, 18, 17), (50, 51, 19, 18), (51, 52, 20, 19), (52, 53, 21, 20), (53, 54, 22, 21), (54, 55, 23, 22), (55, 56, 24, 23), (56, 57, 25, 24), (57, 58, 26, 25), (58, 59, 27, 26), (59, 60, 28, 27), (60, 61, 29, 28), (61, 62, 30, 29), (62, 63, 31, 30), (63, 32, 0, 31), (32, 33, 1, 0)])
me_circle_003.polygons.foreach_set('use_smooth', [True] * 128)
_uv = me_circle_003.uv_layers.new(name='UVMap')
_uv.uv.foreach_set('vector', [0.8536, 0.1464, 0.7778, 0.08427, 0.6316, 0.3031, 0.6675, 0.3325, 0.9904, 0.5975, 0.9619, 0.6913, 0.7188, 0.5906, 0.7323, 0.5462, 0.9157, 0.2222, 0.8536, 0.1464, 0.6675, 0.3325, 0.6969, 0.3684, 0.9619, 0.6913, 0.9157, 0.7778, 0.6969, 0.6316, 0.7188, 0.5906, 0.5, 1.0, 0.4025, 0.9904, 0.4538, 0.7323, 0.5, 0.7369, 0.9619, 0.3087, 0.9157, 0.2222, 0.6969, 0.3684, 0.7188, 0.4094, 0.9157, 0.7778, 0.8536, 0.8536, 0.6675, 0.6675, 0.6969, 0.6316, 0.4025, 0.9904, 0.3087, 0.9619, 0.4094, 0.7188, 0.4538, 0.7323, 0.9904, 0.4025, 0.9619, 0.3087, 0.7188, 0.4094, 0.7323, 0.4538, 0.8536, 0.8536, 0.7778, 0.9157, 0.6316, 0.6969, 0.6675, 0.6675, 0.3087, 0.9619, 0.2222, 0.9157, 0.3684, 0.6969, 0.4094, 0.7188, 1.0, 0.5, 0.9904, 0.4025, 0.7323, 0.4538, 0.7369, 0.5, 0.7778, 0.9157, 0.6913, 0.9619, 0.5906, 0.7188, 0.6316, 0.6969, 0.2222, 0.9157, 0.1464, 0.8536, 0.3325, 0.6675, 0.3684, 0.6969, 0.9904, 0.5975, 1.0, 0.5, 0.7369, 0.5, 0.7323, 0.5462, 0.6913, 0.9619, 0.5975, 0.9904, 0.5462, 0.7323, 0.5906, 0.7188, 0.1464, 0.8536, 0.08427, 0.7778, 0.3031, 0.6316, 0.3325, 0.6675, 0.9619, 0.6913, 0.9904, 0.5975, 0.7323, 0.5462, 0.7188, 0.5906, 0.5975, 0.9904, 0.5, 1.0, 0.5, 0.7369, 0.5462, 0.7323, 0.08427, 0.7778, 0.03806, 0.6913, 0.2812, 0.5906, 0.3031, 0.6316, 0.9157, 0.7778, 0.9619, 0.6913, 0.7188, 0.5906, 0.6969, 0.6316, 0.4025, 0.9904, 0.5, 1.0, 0.5, 0.7369, 0.4538, 0.7323, 0.03806, 0.6913, 0.009607, 0.5975, 0.2677, 0.5462, 0.2812, 0.5906, 0.8536, 0.8536, 0.9157, 0.7778, 0.6969, 0.6316, 0.6675, 0.6675, 0.3087, 0.9619, 0.4025, 0.9904, 0.4538, 0.7323, 0.4094, 0.7188, 0.009607, 0.5975, 8.941e-08, 0.5, 0.2631, 0.5, 0.2677, 0.5462, 0.7778, 0.9157, 0.8536, 0.8536, 0.6675, 0.6675, 0.6316, 0.6969, 0.2222, 0.9157, 0.3087, 0.9619, 0.4094, 0.7188, 0.3684, 0.6969, 8.941e-08, 0.5, 0.009607, 0.4025, 0.2677, 0.4538, 0.2631, 0.5, 0.6913, 0.9619, 0.7778, 0.9157, 0.6316, 0.6969, 0.5906, 0.7188, 0.1464, 0.8536, 0.2222, 0.9157, 0.3684, 0.6969, 0.3325, 0.6675, 0.009607, 0.4025, 0.03806, 0.3087, 0.2812, 0.4094, 0.2677, 0.4538, 0.5975, 0.9904, 0.6913, 0.9619, 0.5906, 0.7188, 0.5462, 0.7323, 0.08427, 0.7778, 0.1464, 0.8536, 0.3325, 0.6675, 0.3031, 0.6316, 0.03806, 0.3087, 0.08427, 0.2222, 0.3031, 0.3684, 0.2812, 0.4094, 0.5, 1.0, 0.5975, 0.9904, 0.5462, 0.7323, 0.5, 0.7369, 0.03806, 0.6913, 0.08427, 0.7778, 0.3031, 0.6316, 0.2812, 0.5906, 0.08427, 0.2222, 0.1464, 0.1464, 0.3325, 0.3325, 0.3031, 0.3684, 0.009607, 0.5975, 0.03806, 0.6913, 0.2812, 0.5906, 0.2677, 0.5462, 0.1464, 0.1464, 0.2222, 0.08427, 0.3684, 0.3031, 0.3325, 0.3325, 8.941e-08, 0.5, 0.009607, 0.5975, 0.2677, 0.5462, 0.2631, 0.5, 0.2222, 0.08427, 0.3087, 0.03806, 0.4094, 0.2812, 0.3684, 0.3031, 0.009607, 0.4025, 8.941e-08, 0.5, 0.2631, 0.5, 0.2677, 0.4538, 0.3087, 0.03806, 0.4025, 0.009607, 0.4538, 0.2677, 0.4094, 0.2812, 0.03806, 0.3087, 0.009607, 0.4025, 0.2677, 0.4538, 0.2812, 0.4094, 0.4025, 0.009607, 0.5, -5.96e-08, 0.5, 0.2631, 0.4538, 0.2677, 0.08427, 0.2222, 0.03806, 0.3087, 0.2812, 0.4094, 0.3031, 0.3684, 0.5, -5.96e-08, 0.5975, 0.009607, 0.5462, 0.2677, 0.5, 0.2631, 0.1464, 0.1464, 0.08427, 0.2222, 0.3031, 0.3684, 0.3325, 0.3325, 0.5975, 0.009607, 0.6913, 0.03806, 0.5906, 0.2812, 0.5462, 0.2677, 0.2222, 0.08427, 0.1464, 0.1464, 0.3325, 0.3325, 0.3684, 0.3031, 0.6913, 0.03806, 0.7778, 0.08427, 0.6316, 0.3031, 0.5906, 0.2812, 0.3087, 0.03806, 0.2222, 0.08427, 0.3684, 0.3031, 0.4094, 0.2812, 0.7778, 0.08427, 0.8536, 0.1464, 0.6675, 0.3325, 0.6316, 0.3031, 0.4025, 0.009607, 0.3087, 0.03806, 0.4094, 0.2812, 0.4538, 0.2677, 0.8536, 0.1464, 0.9157, 0.2222, 0.6969, 0.3684, 0.6675, 0.3325, 0.5, -5.96e-08, 0.4025, 0.009607, 0.4538, 0.2677, 0.5, 0.2631, 0.9157, 0.2222, 0.9619, 0.3087, 0.7188, 0.4094, 0.6969, 0.3684, 0.5975, 0.009607, 0.5, -5.96e-08, 0.5, 0.2631, 0.5462, 0.2677, 0.9619, 0.3087, 0.9904, 0.4025, 0.7323, 0.4538, 0.7188, 0.4094, 0.6913, 0.03806, 0.5975, 0.009607, 0.5462, 0.2677, 0.5906, 0.2812, 0.9904, 0.4025, 1.0, 0.5, 0.7369, 0.5, 0.7323, 0.4538, 0.7778, 0.08427, 0.6913, 0.03806, 0.5906, 0.2812, 0.6316, 0.3031, 1.0, 0.5, 0.9904, 0.5975, 0.7323, 0.5462, 0.7369, 0.5, 0.5, 0.4984, 0.5462, 0.4984, 0.5462, 0.5016, 0.5, 0.5016, 0.5462, 0.4984, 0.5906, 0.4984, 0.5906, 0.5016, 0.5462, 0.5016, 0.5906, 0.4984, 0.6316, 0.4984, 0.6316, 0.5016, 0.5906, 0.5016, 0.6316, 0.4984, 0.6675, 0.4984, 0.6675, 0.5016, 0.6316, 0.5016, 0.6675, 0.4984, 0.6316, 0.4984, 0.6316, 0.5016, 0.6675, 0.5016, 0.6316, 0.4984, 0.5906, 0.4984, 0.5906, 0.5016, 0.6316, 0.5016, 0.5906, 0.4984, 0.5462, 0.4984, 0.5462, 0.5016, 0.5906, 0.5016, 0.5462, 0.4984, 0.5, 0.4984, 0.5, 0.5016, 0.5462, 0.5016, 0.5, 0.4984, 0.4538, 0.4984, 0.4538, 0.5016, 0.5, 0.5016, 0.4538, 0.4984, 0.4094, 0.4984, 0.4094, 0.5016, 0.4538, 0.5016, 0.4094, 0.4984, 0.3684, 0.4984, 0.3684, 0.5016, 0.4094, 0.5016, 0.3684, 0.4984, 0.3325, 0.4984, 0.3325, 0.5016, 0.3684, 0.5016, 0.6675, 0.4984, 0.6316, 0.4984, 0.6316, 0.5016, 0.6675, 0.5016, 0.6316, 0.4984, 0.5906, 0.4984, 0.5906, 0.5016, 0.6316, 0.5016, 0.5906, 0.4984, 0.5462, 0.4984, 0.5462, 0.5016, 0.5906, 0.5016, 0.5462, 0.4984, 0.5, 0.4984, 0.5, 0.5016, 0.5462, 0.5016, 0.5, 0.4984, 0.4538, 0.4984, 0.4538, 0.5016, 0.5, 0.5016, 0.4538, 0.4984, 0.4094, 0.4984, 0.4094, 0.5016, 0.4538, 0.5016, 0.4094, 0.4984, 0.3684, 0.4984, 0.3684, 0.5016, 0.4094, 0.5016, 0.3684, 0.4984, 0.3325, 0.4984, 0.3325, 0.5016, 0.3684, 0.5016, 0.3325, 0.4984, 0.3684, 0.4984, 0.3684, 0.5016, 0.3325, 0.5016, 0.3684, 0.4984, 0.4094, 0.4984, 0.4094, 0.5016, 0.3684, 0.5016, 0.4094, 0.4984, 0.4538, 0.4984, 0.4538, 0.5016, 0.4094, 0.5016, 0.4538, 0.4984, 0.5, 0.4984, 0.5, 0.5016, 0.4538, 0.5016, 0.5, 0.4984, 0.5462, 0.4984, 0.5462, 0.5016, 0.5, 0.5016, 0.5462, 0.4984, 0.5906, 0.4984, 0.5906, 0.5016, 0.5462, 0.5016, 0.5906, 0.4984, 0.6316, 0.4984, 0.6316, 0.5016, 0.5906, 0.5016, 0.6316, 0.4984, 0.6675, 0.4984, 0.6675, 0.5016, 0.6316, 0.5016, 0.3325, 0.4984, 0.3684, 0.4984, 0.3684, 0.5016, 0.3325, 0.5016, 0.3684, 0.4984, 0.4094, 0.4984, 0.4094, 0.5016, 0.3684, 0.5016, 0.4094, 0.4984, 0.4538, 0.4984, 0.4538, 0.5016, 0.4094, 0.5016, 0.4538, 0.4984, 0.5, 0.4984, 0.5, 0.5016, 0.4538, 0.5016, 0.4025, 0.4967, 0.3087, 0.4967, 0.3087, 0.5033, 0.4025, 0.5033, 0.3087, 0.4967, 0.2222, 0.4967, 0.2222, 0.5033, 0.3087, 0.5033, 0.2222, 0.4967, 0.1464, 0.4967, 0.1464, 0.5033, 0.2222, 0.5033, 0.8536, 0.4967, 0.7778, 0.4967, 0.7778, 0.5033, 0.8536, 0.5033, 0.7778, 0.4967, 0.6913, 0.4967, 0.6913, 0.5033, 0.7778, 0.5033, 0.6913, 0.4967, 0.5975, 0.4967, 0.5975, 0.5033, 0.6913, 0.5033, 0.5975, 0.4967, 0.5, 0.4967, 0.5, 0.5033, 0.5975, 0.5033, 0.5, 0.4967, 0.4025, 0.4967, 0.4025, 0.5033, 0.5, 0.5033, 0.4025, 0.4967, 0.3087, 0.4967, 0.3087, 0.5033, 0.4025, 0.5033, 0.3087, 0.4967, 0.2222, 0.4967, 0.2222, 0.5033, 0.3087, 0.5033, 0.2222, 0.4967, 0.1464, 0.4967, 0.1464, 0.5033, 0.2222, 0.5033, 0.1464, 0.4967, 0.2222, 0.4967, 0.2222, 0.5033, 0.1464, 0.5033, 0.2222, 0.4967, 0.3087, 0.4967, 0.3087, 0.5033, 0.2222, 0.5033, 0.3087, 0.4967, 0.4025, 0.4967, 0.4025, 0.5033, 0.3087, 0.5033, 0.4025, 0.4967, 0.5, 0.4967, 0.5, 0.5033, 0.4025, 0.5033, 0.5, 0.4967, 0.5975, 0.4967, 0.5975, 0.5033, 0.5, 0.5033, 0.5975, 0.4967, 0.6913, 0.4967, 0.6913, 0.5033, 0.5975, 0.5033, 0.6913, 0.4967, 0.7778, 0.4967, 0.7778, 0.5033, 0.6913, 0.5033, 0.7778, 0.4967, 0.8536, 0.4967, 0.8536, 0.5033, 0.7778, 0.5033, 0.1464, 0.4967, 0.2222, 0.4967, 0.2222, 0.5033, 0.1464, 0.5033, 0.2222, 0.4967, 0.3087, 0.4967, 0.3087, 0.5033, 0.2222, 0.5033, 0.3087, 0.4967, 0.4025, 0.4967, 0.4025, 0.5033, 0.3087, 0.5033, 0.4025, 0.4967, 0.5, 0.4967, 0.5, 0.5033, 0.4025, 0.5033, 0.5, 0.4967, 0.5975, 0.4967, 0.5975, 0.5033, 0.5, 0.5033, 0.5975, 0.4967, 0.6913, 0.4967, 0.6913, 0.5033, 0.5975, 0.5033, 0.6913, 0.4967, 0.7778, 0.4967, 0.7778, 0.5033, 0.6913, 0.5033, 0.7778, 0.4967, 0.8536, 0.4967, 0.8536, 0.5033, 0.7778, 0.5033, 0.8536, 0.4967, 0.7778, 0.4967, 0.7778, 0.5033, 0.8536, 0.5033, 0.7778, 0.4967, 0.6913, 0.4967, 0.6913, 0.5033, 0.7778, 0.5033, 0.6913, 0.4967, 0.5975, 0.4967, 0.5975, 0.5033, 0.6913, 0.5033, 0.5975, 0.4967, 0.5, 0.4967, 0.5, 0.5033, 0.5975, 0.5033, 0.5, 0.4967, 0.4025, 0.4967, 0.4025, 0.5033, 0.5, 0.5033])
me_circle_003.materials.append(mat_inner)
me_circle_003.use_remesh_fix_poles = True
me_circle_003.use_remesh_preserve_attributes = False
me_circle_003.use_mirror_vertex_groups = False
me_circle_003.update()

# ---- objects
ob_outer = bpy.data.objects.new('Outer', me_circle_002)
ob_inner = bpy.data.objects.new('Inner', me_circle_003)

# ---- transforms, parenting, visibility, modifiers, constraints
ob_outer.location = (0.0, 0.0, 0.05512)
ob_outer.lineart.crease_threshold = 0.0
_m = ob_outer.modifiers.new('Auto Smooth', 'NODES')
_m.node_group = ng_auto_smooth
_gi = [s.identifier for s in ng_auto_smooth.interface.items_tree if s.item_type == 'SOCKET' and s.in_out == 'INPUT']
_m[_gi[1]] = 0.5236  # Angle
ob_inner.location = (0.0, 0.0, 0.1241)
ob_inner.lineart.crease_threshold = 0.0
_m = ob_inner.modifiers.new('Auto Smooth', 'NODES')
_m.node_group = ng_auto_smooth
_gi = [s.identifier for s in ng_auto_smooth.interface.items_tree if s.item_type == 'SOCKET' and s.in_out == 'INPUT']
_m[_gi[1]] = 0.5236  # Angle

# ---- collection membership
col_collection.objects.link(ob_outer)
col_collection.objects.link(ob_inner)

# ---- scene / render settings (as saved in the file)
scene.frame_start = 1; scene.frame_end = 250; scene.frame_set(5)
scene.render.engine = 'BLENDER_EEVEE_NEXT'
scene.render.film_transparent = True
scene.cycles.use_denoising = False
scene.cycles.samples = 128
scene.cycles.sampling_pattern = 'TABULATED_SOBOL'
scene.cycles.use_adaptive_sampling = False
scene.cycles.use_light_tree = False
scene.eevee.use_gtao = True
scene.view_settings.view_transform = 'Filmic'
bpy.context.view_layer.update()

# ---- added for rendering (the .blend has no active camera and no usable light): camera, sun
cam_auto = bpy.data.cameras.new('AutoCamera')
cam_auto.lens = 50.0
cam_auto.sensor_width = 36.0
cam_auto.clip_end = 1000.0
ob_auto_camera = bpy.data.objects.new('AutoCamera', cam_auto)
scene.collection.objects.link(ob_auto_camera)
ob_auto_camera.location = (5.24984, -6.29981, 4.1638)
ob_auto_camera.rotation_euler = (1.09748, -7.21219e-08, 0.694738)
scene.camera = ob_auto_camera
light_auto_sun = bpy.data.lights.new('AutoSun', 'SUN')
light_auto_sun.energy = 3.0
light_auto_sun.angle = 0.0523599
ob_auto_sun = bpy.data.objects.new('AutoSun', light_auto_sun)
scene.collection.objects.link(ob_auto_sun)
ob_auto_sun.rotation_euler = (0.872665, 0.174533, 0.523599)
bpy.context.view_layer.update()
